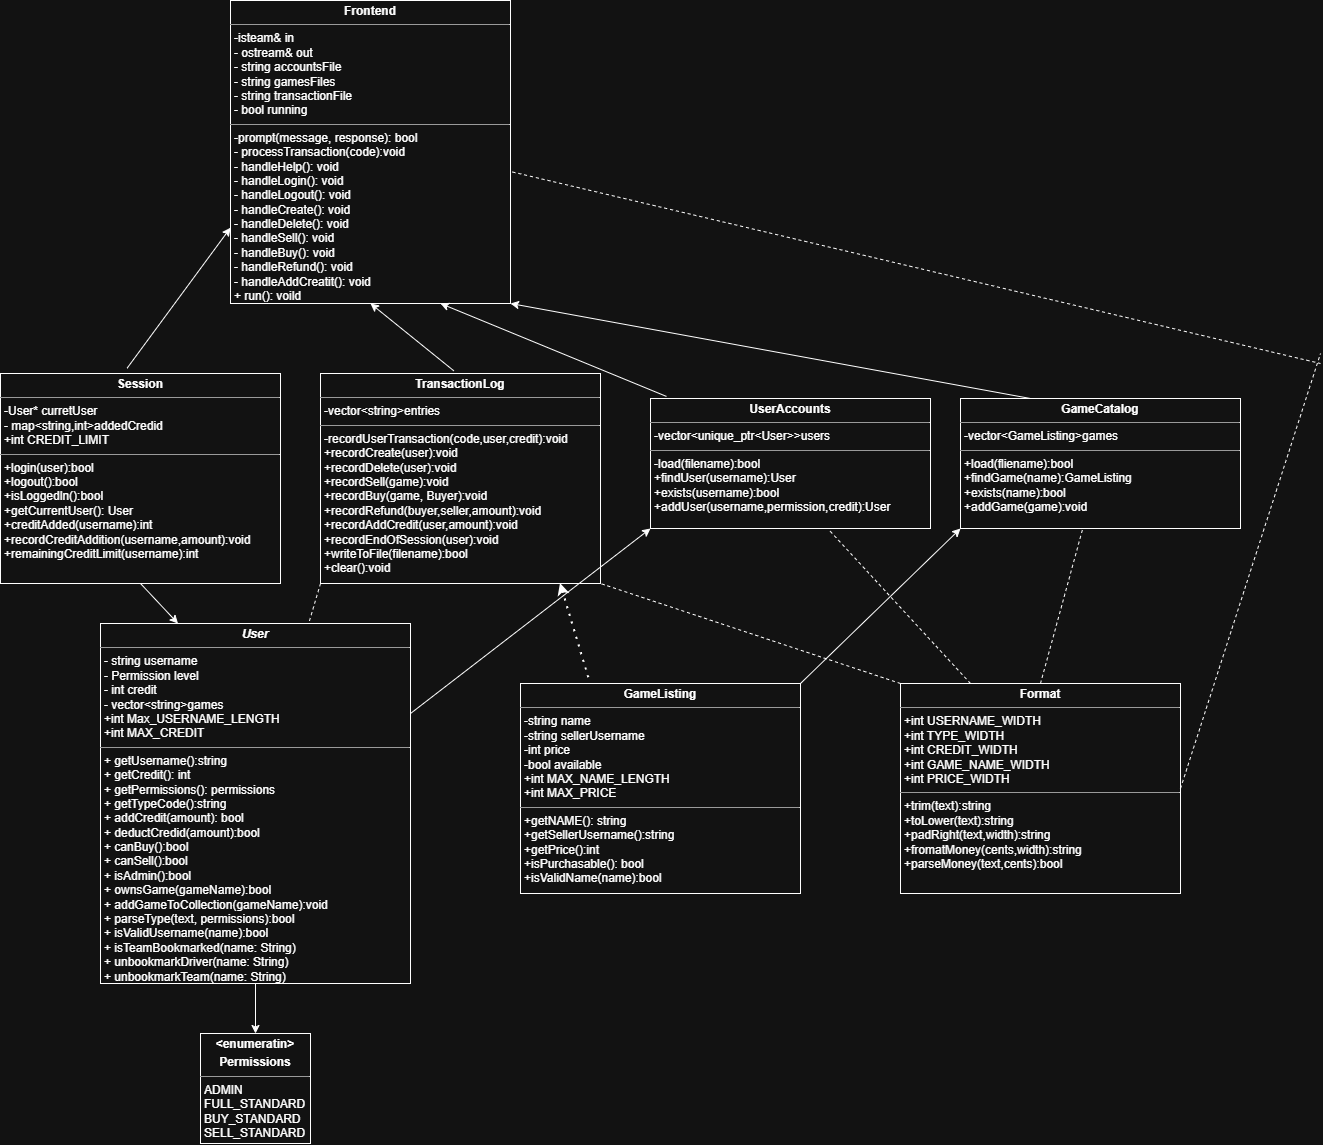

The diagram above was exported from draw.io. Its source (the exported page's mxGraphModel, read from the mxfile embedded in the PNG):
<mxGraphModel dx="2553" dy="1088" grid="1" gridSize="10" guides="1" tooltips="1" connect="1" arrows="1" fold="1" page="1" pageScale="1" pageWidth="850" pageHeight="1100" background="none" math="0" shadow="0">
  <root>
    <mxCell id="0" />
    <mxCell id="1" parent="0" />
    <mxCell id="5d2195bd80daf111-18" parent="1" style="verticalAlign=top;align=left;overflow=fill;fontSize=12;fontFamily=Helvetica;html=1;rounded=0;shadow=0;comic=0;labelBackgroundColor=none;strokeWidth=1" value="&lt;p style=&quot;margin:0px;margin-top:4px;text-align:center;&quot;&gt;&lt;b&gt;Frontend&lt;/b&gt;&lt;/p&gt;&lt;hr size=&quot;1&quot;&gt;&lt;p style=&quot;margin:0px;margin-left:4px;&quot;&gt;-isteam&amp;amp; in&lt;/p&gt;&lt;p style=&quot;margin:0px;margin-left:4px;&quot;&gt;- ostream&amp;amp; out&lt;/p&gt;&lt;p style=&quot;margin:0px;margin-left:4px;&quot;&gt;- string accountsFile&lt;/p&gt;&lt;p style=&quot;margin:0px;margin-left:4px;&quot;&gt;- string gamesFiles&lt;/p&gt;&lt;p style=&quot;margin:0px;margin-left:4px;&quot;&gt;- string transactionFile&lt;/p&gt;&lt;p style=&quot;margin:0px;margin-left:4px;&quot;&gt;- bool running&lt;/p&gt;&lt;hr size=&quot;1&quot;&gt;&lt;p style=&quot;margin:0px;margin-left:4px;&quot;&gt;-prompt(message, response): bool&amp;nbsp;&lt;/p&gt;&lt;p style=&quot;margin:0px;margin-left:4px;&quot;&gt;- processTransaction(code):void&amp;nbsp;&lt;/p&gt;&lt;p style=&quot;margin:0px;margin-left:4px;&quot;&gt;- handleHelp(): void&lt;/p&gt;&lt;p style=&quot;margin:0px;margin-left:4px;&quot;&gt;- handleLogin(): void&lt;/p&gt;&lt;p style=&quot;margin:0px;margin-left:4px;&quot;&gt;-&amp;nbsp;&lt;span style=&quot;background-color: transparent; color: light-dark(#000000, var(--ge-light-color, #ffffff));&quot;&gt;handleLogout(): void&lt;/span&gt;&lt;/p&gt;&lt;p style=&quot;margin:0px;margin-left:4px;&quot;&gt;-&amp;nbsp;&lt;span style=&quot;background-color: transparent; color: light-dark(#000000, var(--ge-light-color, #ffffff));&quot;&gt;handleCreate(): void&lt;/span&gt;&lt;/p&gt;&lt;p style=&quot;margin:0px;margin-left:4px;&quot;&gt;-&amp;nbsp;&lt;span style=&quot;background-color: transparent; color: light-dark(#000000, var(--ge-light-color, #ffffff));&quot;&gt;handleDelete(): void&lt;/span&gt;&lt;/p&gt;&lt;p style=&quot;margin:0px;margin-left:4px;&quot;&gt;&lt;span style=&quot;background-color: transparent; color: light-dark(#000000, var(--ge-light-color, #ffffff));&quot;&gt;-&amp;nbsp;&lt;/span&gt;&lt;span style=&quot;background-color: transparent; color: light-dark(#000000, var(--ge-light-color, #ffffff));&quot;&gt;handleSell(): void&lt;/span&gt;&lt;/p&gt;&lt;p style=&quot;margin:0px;margin-left:4px;&quot;&gt;&lt;span style=&quot;background-color: transparent; color: light-dark(#000000, var(--ge-light-color, #ffffff));&quot;&gt;-&amp;nbsp;&lt;/span&gt;&lt;span style=&quot;background-color: transparent; color: light-dark(#000000, var(--ge-light-color, #ffffff));&quot;&gt;handleBuy(): void&lt;/span&gt;&lt;/p&gt;&lt;p style=&quot;margin:0px;margin-left:4px;&quot;&gt;&lt;span style=&quot;background-color: transparent; color: light-dark(#000000, var(--ge-light-color, #ffffff));&quot;&gt;-&amp;nbsp;&lt;/span&gt;&lt;span style=&quot;background-color: transparent; color: light-dark(#000000, var(--ge-light-color, #ffffff));&quot;&gt;handleRefund(): void&lt;/span&gt;&lt;/p&gt;&lt;p style=&quot;margin:0px;margin-left:4px;&quot;&gt;&lt;span style=&quot;background-color: transparent; color: light-dark(#000000, var(--ge-light-color, #ffffff));&quot;&gt;-&amp;nbsp;&lt;/span&gt;&lt;span style=&quot;background-color: transparent; color: light-dark(#000000, var(--ge-light-color, #ffffff));&quot;&gt;handleAddCreatit(): void&lt;/span&gt;&lt;/p&gt;&lt;p style=&quot;margin:0px;margin-left:4px;&quot;&gt;&lt;span style=&quot;background-color: transparent; color: light-dark(#000000, var(--ge-light-color, #ffffff));&quot;&gt;+ run(): voild&lt;/span&gt;&lt;/p&gt;" vertex="1">
      <mxGeometry height="303" width="280" x="80" y="87" as="geometry" />
    </mxCell>
    <mxCell id="BPAd-vjyH49lOLVb9Eva-1" parent="1" style="verticalAlign=top;align=left;overflow=fill;fontSize=12;fontFamily=Helvetica;html=1;rounded=0;shadow=0;comic=0;labelBackgroundColor=none;strokeWidth=1" value="&lt;p style=&quot;margin:0px;margin-top:4px;text-align:center;&quot;&gt;&lt;b&gt;&lt;i&gt;User&lt;/i&gt;&lt;/b&gt;&lt;/p&gt;&lt;hr size=&quot;1&quot;&gt;&lt;p style=&quot;margin:0px;margin-left:4px;&quot;&gt;- string username&lt;/p&gt;&lt;p style=&quot;margin:0px;margin-left:4px;&quot;&gt;- Permission level&amp;nbsp;&lt;/p&gt;&lt;p style=&quot;margin:0px;margin-left:4px;&quot;&gt;- int credit&amp;nbsp;&lt;/p&gt;&lt;p style=&quot;margin:0px;margin-left:4px;&quot;&gt;- vector&amp;lt;string&amp;gt;games&lt;/p&gt;&lt;p style=&quot;margin:0px;margin-left:4px;&quot;&gt;+int Max_USERNAME_LENGTH&lt;/p&gt;&lt;p style=&quot;margin:0px;margin-left:4px;&quot;&gt;+int MAX_CREDIT&amp;nbsp;&lt;/p&gt;&lt;hr size=&quot;1&quot;&gt;&lt;p style=&quot;margin:0px;margin-left:4px;&quot;&gt;+ getUsername():string&amp;nbsp;&lt;/p&gt;&lt;p style=&quot;margin:0px;margin-left:4px;&quot;&gt;+ getCredit(): int&lt;/p&gt;&lt;p style=&quot;margin:0px;margin-left:4px;&quot;&gt;+ getPermissions(): permissions&lt;/p&gt;&lt;p style=&quot;margin:0px;margin-left:4px;&quot;&gt;+ getTypeCode():string&lt;/p&gt;&lt;p style=&quot;margin:0px;margin-left:4px;&quot;&gt;+ addCredit(amount): bool&lt;/p&gt;&lt;p style=&quot;margin:0px;margin-left:4px;&quot;&gt;+ deductCredid(amount):bool&lt;/p&gt;&lt;p style=&quot;margin:0px;margin-left:4px;&quot;&gt;+ canBuy():bool&lt;/p&gt;&lt;p style=&quot;margin:0px;margin-left:4px;&quot;&gt;+ canSell():bool&lt;/p&gt;&lt;p style=&quot;margin:0px;margin-left:4px;&quot;&gt;+ isAdmin():bool&lt;/p&gt;&lt;p style=&quot;margin:0px;margin-left:4px;&quot;&gt;+ ownsGame(gameName):bool&lt;/p&gt;&lt;p style=&quot;margin:0px;margin-left:4px;&quot;&gt;+ addGameToCollection(gameName):void&lt;/p&gt;&lt;p style=&quot;margin:0px;margin-left:4px;&quot;&gt;+ parseType(text, permissions):bool&lt;/p&gt;&lt;p style=&quot;margin:0px;margin-left:4px;&quot;&gt;+ isValidUsername(name):bool&lt;/p&gt;&lt;p style=&quot;margin:0px;margin-left:4px;&quot;&gt;+ isTeamBookmarked(name: String)&lt;/p&gt;&lt;p style=&quot;margin:0px;margin-left:4px;&quot;&gt;+ unbookmarkDriver(name: String)&lt;/p&gt;&lt;p style=&quot;margin:0px;margin-left:4px;&quot;&gt;+&amp;nbsp;unbookmarkTeam(name: String)&lt;/p&gt;" vertex="1">
      <mxGeometry height="360" width="310" x="-50" y="710" as="geometry" />
    </mxCell>
    <mxCell id="P8umBwSCzRcWLfZbeE5O-2" parent="1" style="verticalAlign=top;align=left;overflow=fill;fontSize=12;fontFamily=Helvetica;html=1;rounded=0;shadow=0;comic=0;labelBackgroundColor=none;strokeWidth=1" value="&lt;p style=&quot;margin:0px;margin-top:4px;text-align:center;&quot;&gt;&lt;b&gt;Session&lt;/b&gt;&lt;/p&gt;&lt;hr size=&quot;1&quot;&gt;&lt;p style=&quot;margin:0px;margin-left:4px;&quot;&gt;-User* curretUser&lt;/p&gt;&lt;p style=&quot;margin:0px;margin-left:4px;&quot;&gt;- map&amp;lt;string,int&amp;gt;addedCredid&lt;/p&gt;&lt;p style=&quot;margin:0px;margin-left:4px;&quot;&gt;+int CREDIT_LIMIT&lt;/p&gt;&lt;hr size=&quot;1&quot;&gt;&lt;p style=&quot;margin:0px;margin-left:4px;&quot;&gt;+login(user):bool&lt;/p&gt;&lt;p style=&quot;margin:0px;margin-left:4px;&quot;&gt;+logout():bool&lt;/p&gt;&lt;p style=&quot;margin:0px;margin-left:4px;&quot;&gt;+isLoggedln():bool&lt;/p&gt;&lt;p style=&quot;margin:0px;margin-left:4px;&quot;&gt;+getCurrentUser(): User&lt;/p&gt;&lt;p style=&quot;margin:0px;margin-left:4px;&quot;&gt;+creditAdded(username):int&lt;/p&gt;&lt;p style=&quot;margin:0px;margin-left:4px;&quot;&gt;+recordCreditAddition(username,amount):void&lt;/p&gt;&lt;p style=&quot;margin:0px;margin-left:4px;&quot;&gt;+remainingCreditLimit(username):int&lt;/p&gt;&lt;p style=&quot;margin:0px;margin-left:4px;&quot;&gt;&lt;br&gt;&lt;/p&gt;" vertex="1">
      <mxGeometry height="210" width="280" x="-150" y="460" as="geometry" />
    </mxCell>
    <mxCell id="P8umBwSCzRcWLfZbeE5O-3" parent="1" style="verticalAlign=top;align=left;overflow=fill;fontSize=12;fontFamily=Helvetica;html=1;rounded=0;shadow=0;comic=0;labelBackgroundColor=none;strokeWidth=1" value="&lt;p style=&quot;margin:0px;margin-top:4px;text-align:center;&quot;&gt;&lt;b&gt;TransactionLog&lt;/b&gt;&lt;/p&gt;&lt;hr size=&quot;1&quot;&gt;&lt;p style=&quot;margin:0px;margin-left:4px;&quot;&gt;-vector&amp;lt;string&amp;gt;entries&lt;br&gt;&lt;/p&gt;&lt;hr size=&quot;1&quot;&gt;&lt;p style=&quot;margin:0px;margin-left:4px;&quot;&gt;-recordUserTransaction(code,user,credit):void&lt;/p&gt;&lt;p style=&quot;margin:0px;margin-left:4px;&quot;&gt;+recordCreate(user):void&lt;/p&gt;&lt;p style=&quot;margin:0px;margin-left:4px;&quot;&gt;+recordDelete(user):void&lt;/p&gt;&lt;p style=&quot;margin:0px;margin-left:4px;&quot;&gt;+recordSell(game):void&lt;/p&gt;&lt;p style=&quot;margin:0px;margin-left:4px;&quot;&gt;+recordBuy(game, Buyer):void&lt;/p&gt;&lt;p style=&quot;margin:0px;margin-left:4px;&quot;&gt;+recordRefund(buyer,seller,amount):void&lt;/p&gt;&lt;p style=&quot;margin:0px;margin-left:4px;&quot;&gt;+&lt;span style=&quot;background-color: transparent; color: light-dark(#000000, var(--ge-light-color, #ffffff));&quot;&gt;recordAddCredit(user,amount):void&lt;/span&gt;&lt;/p&gt;&lt;p style=&quot;margin:0px;margin-left:4px;&quot;&gt;+recordEndOfSession(user):void&lt;/p&gt;&lt;p style=&quot;margin:0px;margin-left:4px;&quot;&gt;+writeToFile(filename):bool&lt;/p&gt;&lt;p style=&quot;margin:0px;margin-left:4px;&quot;&gt;+clear():void&lt;/p&gt;" vertex="1">
      <mxGeometry height="210" width="280" x="170" y="460" as="geometry" />
    </mxCell>
    <mxCell id="P8umBwSCzRcWLfZbeE5O-4" edge="1" parent="1" source="P8umBwSCzRcWLfZbeE5O-2" style="endArrow=classic;html=1;rounded=0;exitX=0.452;exitY=-0.025;exitDx=0;exitDy=0;exitPerimeter=0;entryX=0;entryY=0.75;entryDx=0;entryDy=0;" target="5d2195bd80daf111-18" value="">
      <mxGeometry height="50" relative="1" width="50" as="geometry">
        <mxPoint x="180" y="560" as="sourcePoint" />
        <mxPoint x="230" y="510" as="targetPoint" />
      </mxGeometry>
    </mxCell>
    <mxCell id="P8umBwSCzRcWLfZbeE5O-5" edge="1" parent="1" source="P8umBwSCzRcWLfZbeE5O-3" style="endArrow=classic;html=1;rounded=0;exitX=0.476;exitY=-0.013;exitDx=0;exitDy=0;exitPerimeter=0;entryX=0.5;entryY=1;entryDx=0;entryDy=0;" target="5d2195bd80daf111-18" value="">
      <mxGeometry height="50" relative="1" width="50" as="geometry">
        <mxPoint x="180" y="560" as="sourcePoint" />
        <mxPoint x="230" y="510" as="targetPoint" />
      </mxGeometry>
    </mxCell>
    <mxCell id="P8umBwSCzRcWLfZbeE5O-6" parent="1" style="verticalAlign=top;align=left;overflow=fill;fontSize=12;fontFamily=Helvetica;html=1;rounded=0;shadow=0;comic=0;labelBackgroundColor=none;strokeWidth=1" value="&lt;p style=&quot;margin:0px;margin-top:4px;text-align:center;&quot;&gt;&lt;b&gt;UserAccounts&lt;/b&gt;&lt;/p&gt;&lt;hr size=&quot;1&quot;&gt;&lt;p style=&quot;margin:0px;margin-left:4px;&quot;&gt;-vector&amp;lt;unique_ptr&amp;lt;User&amp;gt;&amp;gt;users&lt;br&gt;&lt;/p&gt;&lt;hr size=&quot;1&quot;&gt;&lt;p style=&quot;margin:0px;margin-left:4px;&quot;&gt;-load(filename):bool&lt;/p&gt;&lt;p style=&quot;margin:0px;margin-left:4px;&quot;&gt;+findUser(username):User&lt;/p&gt;&lt;p style=&quot;margin:0px;margin-left:4px;&quot;&gt;+exists(username):bool&lt;/p&gt;&lt;p style=&quot;margin:0px;margin-left:4px;&quot;&gt;+addUser(username,permission,credit):User&lt;/p&gt;&lt;p style=&quot;margin:0px;margin-left:4px;&quot;&gt;&lt;br&gt;&lt;/p&gt;" vertex="1">
      <mxGeometry height="130" width="280" x="500" y="485" as="geometry" />
    </mxCell>
    <mxCell id="P8umBwSCzRcWLfZbeE5O-7" edge="1" parent="1" source="P8umBwSCzRcWLfZbeE5O-6" style="endArrow=classic;html=1;rounded=0;entryX=0.75;entryY=1;entryDx=0;entryDy=0;exitX=0.057;exitY=-0.016;exitDx=0;exitDy=0;exitPerimeter=0;" target="5d2195bd80daf111-18" value="">
      <mxGeometry height="50" relative="1" width="50" as="geometry">
        <mxPoint x="680" y="530" as="sourcePoint" />
        <mxPoint x="730" y="480" as="targetPoint" />
      </mxGeometry>
    </mxCell>
    <mxCell id="P8umBwSCzRcWLfZbeE5O-9" parent="1" style="verticalAlign=top;align=left;overflow=fill;fontSize=12;fontFamily=Helvetica;html=1;rounded=0;shadow=0;comic=0;labelBackgroundColor=none;strokeWidth=1" value="&lt;p style=&quot;margin:0px;margin-top:4px;text-align:center;&quot;&gt;&lt;b&gt;GameCatalog&lt;/b&gt;&lt;/p&gt;&lt;hr size=&quot;1&quot;&gt;&lt;p style=&quot;margin:0px;margin-left:4px;&quot;&gt;-vector&amp;lt;GameListing&amp;gt;games&lt;br&gt;&lt;/p&gt;&lt;hr size=&quot;1&quot;&gt;&lt;p style=&quot;margin:0px;margin-left:4px;&quot;&gt;+load(fliename):bool&lt;/p&gt;&lt;p style=&quot;margin:0px;margin-left:4px;&quot;&gt;&lt;span style=&quot;background-color: transparent; color: light-dark(#000000, var(--ge-light-color, #ffffff));&quot;&gt;+findGame(name):GameListing&lt;/span&gt;&lt;/p&gt;&lt;p style=&quot;margin:0px;margin-left:4px;&quot;&gt;+exists(name):bool&lt;/p&gt;&lt;p style=&quot;margin:0px;margin-left:4px;&quot;&gt;+addGame(game):void&lt;/p&gt;&lt;p style=&quot;margin:0px;margin-left:4px;&quot;&gt;&lt;br&gt;&lt;/p&gt;" vertex="1">
      <mxGeometry height="130" width="280" x="810" y="485" as="geometry" />
    </mxCell>
    <mxCell id="P8umBwSCzRcWLfZbeE5O-10" edge="1" parent="1" source="P8umBwSCzRcWLfZbeE5O-9" style="endArrow=classic;html=1;rounded=0;entryX=1;entryY=1;entryDx=0;entryDy=0;exitX=0.25;exitY=0;exitDx=0;exitDy=0;" target="5d2195bd80daf111-18" value="">
      <mxGeometry height="50" relative="1" width="50" as="geometry">
        <mxPoint x="820" y="500" as="sourcePoint" />
        <mxPoint x="870" y="450" as="targetPoint" />
      </mxGeometry>
    </mxCell>
    <mxCell id="P8umBwSCzRcWLfZbeE5O-11" parent="1" style="verticalAlign=top;align=left;overflow=fill;fontSize=12;fontFamily=Helvetica;html=1;rounded=0;shadow=0;comic=0;labelBackgroundColor=none;strokeWidth=1" value="&lt;p style=&quot;margin:0px;margin-top:4px;text-align:center;&quot;&gt;&lt;b&gt;&amp;lt;enumeratin&amp;gt;&lt;/b&gt;&lt;/p&gt;&lt;p style=&quot;margin:0px;margin-top:4px;text-align:center;&quot;&gt;&lt;b&gt;Permissions&lt;/b&gt;&lt;/p&gt;&lt;hr size=&quot;1&quot;&gt;&lt;p style=&quot;margin:0px;margin-left:4px;&quot;&gt;ADMIN&lt;/p&gt;&lt;p style=&quot;margin:0px;margin-left:4px;&quot;&gt;FULL_STANDARD&lt;br&gt;BUY_STANDARD&lt;br&gt;SELL_STANDARD&lt;/p&gt;&lt;p style=&quot;margin:0px;margin-left:4px;&quot;&gt;&lt;br&gt;&lt;/p&gt;" vertex="1">
      <mxGeometry height="110" width="110" x="50" y="1120" as="geometry" />
    </mxCell>
    <mxCell id="P8umBwSCzRcWLfZbeE5O-12" edge="1" parent="1" source="BPAd-vjyH49lOLVb9Eva-1" style="endArrow=classic;html=1;rounded=0;exitX=0.5;exitY=1;exitDx=0;exitDy=0;entryX=0.5;entryY=0;entryDx=0;entryDy=0;" target="P8umBwSCzRcWLfZbeE5O-11" value="">
      <mxGeometry height="50" relative="1" width="50" as="geometry">
        <mxPoint x="110" y="1140" as="sourcePoint" />
        <mxPoint x="105" y="1120" as="targetPoint" />
      </mxGeometry>
    </mxCell>
    <mxCell id="P8umBwSCzRcWLfZbeE5O-13" parent="1" style="verticalAlign=top;align=left;overflow=fill;fontSize=12;fontFamily=Helvetica;html=1;rounded=0;shadow=0;comic=0;labelBackgroundColor=none;strokeWidth=1" value="&lt;p style=&quot;margin:0px;margin-top:4px;text-align:center;&quot;&gt;&lt;b&gt;GameListing&lt;/b&gt;&lt;/p&gt;&lt;hr size=&quot;1&quot;&gt;&lt;p style=&quot;margin:0px;margin-left:4px;&quot;&gt;-string name&lt;br&gt;&lt;/p&gt;&lt;p style=&quot;margin:0px;margin-left:4px;&quot;&gt;-string sellerUsername&lt;/p&gt;&lt;p style=&quot;margin:0px;margin-left:4px;&quot;&gt;-int price&lt;/p&gt;&lt;p style=&quot;margin:0px;margin-left:4px;&quot;&gt;-bool available&lt;/p&gt;&lt;p style=&quot;margin:0px;margin-left:4px;&quot;&gt;+int MAX_NAME_LENGTH&lt;/p&gt;&lt;p style=&quot;margin:0px;margin-left:4px;&quot;&gt;+int MAX_PRICE&lt;/p&gt;&lt;hr size=&quot;1&quot;&gt;&lt;p style=&quot;margin:0px;margin-left:4px;&quot;&gt;+getNAME(): string&lt;/p&gt;&lt;p style=&quot;margin:0px;margin-left:4px;&quot;&gt;+getSellerUsername():string&lt;/p&gt;&lt;p style=&quot;margin:0px;margin-left:4px;&quot;&gt;+getPrice():int&lt;/p&gt;&lt;p style=&quot;margin:0px;margin-left:4px;&quot;&gt;+isPurchasable(): bool&lt;/p&gt;&lt;p style=&quot;margin:0px;margin-left:4px;&quot;&gt;+isValidName(name):bool&lt;/p&gt;" vertex="1">
      <mxGeometry height="210" width="280" x="370" y="770" as="geometry" />
    </mxCell>
    <mxCell id="P8umBwSCzRcWLfZbeE5O-14" parent="1" style="verticalAlign=top;align=left;overflow=fill;fontSize=12;fontFamily=Helvetica;html=1;rounded=0;shadow=0;comic=0;labelBackgroundColor=none;strokeWidth=1" value="&lt;p style=&quot;margin:0px;margin-top:4px;text-align:center;&quot;&gt;&lt;b&gt;Format&lt;/b&gt;&lt;/p&gt;&lt;hr size=&quot;1&quot;&gt;&lt;p style=&quot;margin:0px;margin-left:4px;&quot;&gt;+int USERNAME_WIDTH&lt;/p&gt;&lt;p style=&quot;margin:0px;margin-left:4px;&quot;&gt;+int TYPE_WIDTH&lt;/p&gt;&lt;p style=&quot;margin:0px;margin-left:4px;&quot;&gt;+int CREDIT_WIDTH&lt;/p&gt;&lt;p style=&quot;margin:0px;margin-left:4px;&quot;&gt;+int GAME_NAME_WIDTH&lt;/p&gt;&lt;p style=&quot;margin:0px;margin-left:4px;&quot;&gt;+int PRICE_WIDTH&lt;/p&gt;&lt;hr size=&quot;1&quot;&gt;&lt;p style=&quot;margin:0px;margin-left:4px;&quot;&gt;+trim(text):string&lt;/p&gt;&lt;p style=&quot;margin:0px;margin-left:4px;&quot;&gt;+toLower(text):string&lt;/p&gt;&lt;p style=&quot;margin:0px;margin-left:4px;&quot;&gt;+padRight(text,width):string&lt;/p&gt;&lt;p style=&quot;margin:0px;margin-left:4px;&quot;&gt;+fromatMoney(cents,width):string&lt;/p&gt;&lt;p style=&quot;margin:0px;margin-left:4px;&quot;&gt;+parseMoney(text,cents):bool&lt;/p&gt;" vertex="1">
      <mxGeometry height="210" width="280" x="750" y="770" as="geometry" />
    </mxCell>
    <mxCell id="P8umBwSCzRcWLfZbeE5O-15" edge="1" parent="1" source="P8umBwSCzRcWLfZbeE5O-14" style="endArrow=none;dashed=1;html=1;rounded=0;exitX=1;exitY=0.5;exitDx=0;exitDy=0;" value="">
      <mxGeometry height="50" relative="1" width="50" as="geometry">
        <mxPoint x="340" y="670" as="sourcePoint" />
        <mxPoint x="1170" y="440" as="targetPoint" />
      </mxGeometry>
    </mxCell>
    <mxCell id="P8umBwSCzRcWLfZbeE5O-16" edge="1" parent="1" source="5d2195bd80daf111-18" style="endArrow=none;dashed=1;html=1;rounded=0;exitX=1.007;exitY=0.566;exitDx=0;exitDy=0;exitPerimeter=0;" value="">
      <mxGeometry height="50" relative="1" width="50" as="geometry">
        <mxPoint x="410" y="670" as="sourcePoint" />
        <mxPoint x="1170" y="450" as="targetPoint" />
      </mxGeometry>
    </mxCell>
    <mxCell id="P8umBwSCzRcWLfZbeE5O-17" edge="1" parent="1" source="P8umBwSCzRcWLfZbeE5O-14" style="endArrow=none;dashed=1;html=1;rounded=0;exitX=0.5;exitY=0;exitDx=0;exitDy=0;" target="P8umBwSCzRcWLfZbeE5O-9" value="">
      <mxGeometry height="50" relative="1" width="50" as="geometry">
        <mxPoint x="410" y="670" as="sourcePoint" />
        <mxPoint x="460" y="620" as="targetPoint" />
      </mxGeometry>
    </mxCell>
    <mxCell id="P8umBwSCzRcWLfZbeE5O-18" edge="1" parent="1" source="P8umBwSCzRcWLfZbeE5O-14" style="endArrow=none;dashed=1;html=1;rounded=0;entryX=0.64;entryY=1.017;entryDx=0;entryDy=0;exitX=0.25;exitY=0;exitDx=0;exitDy=0;entryPerimeter=0;" target="P8umBwSCzRcWLfZbeE5O-6" value="">
      <mxGeometry height="50" relative="1" width="50" as="geometry">
        <mxPoint x="410" y="670" as="sourcePoint" />
        <mxPoint x="460" y="620" as="targetPoint" />
      </mxGeometry>
    </mxCell>
    <mxCell id="P8umBwSCzRcWLfZbeE5O-19" edge="1" parent="1" source="P8umBwSCzRcWLfZbeE5O-14" style="endArrow=none;dashed=1;html=1;rounded=0;entryX=1;entryY=1;entryDx=0;entryDy=0;exitX=0;exitY=0;exitDx=0;exitDy=0;" target="P8umBwSCzRcWLfZbeE5O-3" value="">
      <mxGeometry height="50" relative="1" width="50" as="geometry">
        <mxPoint x="410" y="670" as="sourcePoint" />
        <mxPoint x="460" y="620" as="targetPoint" />
      </mxGeometry>
    </mxCell>
    <mxCell id="P8umBwSCzRcWLfZbeE5O-21" edge="1" parent="1" source="P8umBwSCzRcWLfZbeE5O-13" style="endArrow=classic;html=1;rounded=0;exitX=1;exitY=0;exitDx=0;exitDy=0;entryX=0;entryY=1;entryDx=0;entryDy=0;" target="P8umBwSCzRcWLfZbeE5O-9" value="">
      <mxGeometry height="50" relative="1" width="50" as="geometry">
        <mxPoint x="410" y="670" as="sourcePoint" />
        <mxPoint x="460" y="620" as="targetPoint" />
      </mxGeometry>
    </mxCell>
    <mxCell id="P8umBwSCzRcWLfZbeE5O-22" edge="1" parent="1" style="endArrow=none;dashed=1;html=1;dashPattern=1 3;strokeWidth=2;rounded=0;startArrow=classic;startFill=1;entryX=0.25;entryY=0;entryDx=0;entryDy=0;" target="P8umBwSCzRcWLfZbeE5O-13" value="">
      <mxGeometry height="50" relative="1" width="50" as="geometry">
        <mxPoint x="410" y="670" as="sourcePoint" />
        <mxPoint x="460" y="620" as="targetPoint" />
      </mxGeometry>
    </mxCell>
    <mxCell id="P8umBwSCzRcWLfZbeE5O-23" edge="1" parent="1" source="BPAd-vjyH49lOLVb9Eva-1" style="endArrow=classic;html=1;rounded=0;exitX=1;exitY=0.25;exitDx=0;exitDy=0;entryX=0;entryY=1;entryDx=0;entryDy=0;" target="P8umBwSCzRcWLfZbeE5O-6" value="">
      <mxGeometry height="50" relative="1" width="50" as="geometry">
        <mxPoint x="410" y="670" as="sourcePoint" />
        <mxPoint x="460" y="620" as="targetPoint" />
      </mxGeometry>
    </mxCell>
    <mxCell id="P8umBwSCzRcWLfZbeE5O-24" edge="1" parent="1" source="P8umBwSCzRcWLfZbeE5O-2" style="endArrow=classic;html=1;rounded=0;entryX=0.25;entryY=0;entryDx=0;entryDy=0;exitX=0.5;exitY=1;exitDx=0;exitDy=0;" target="BPAd-vjyH49lOLVb9Eva-1" value="">
      <mxGeometry height="50" relative="1" width="50" as="geometry">
        <mxPoint x="410" y="670" as="sourcePoint" />
        <mxPoint x="460" y="620" as="targetPoint" />
      </mxGeometry>
    </mxCell>
    <mxCell id="P8umBwSCzRcWLfZbeE5O-25" edge="1" parent="1" source="P8umBwSCzRcWLfZbeE5O-3" style="endArrow=none;dashed=1;html=1;rounded=0;exitX=0;exitY=1;exitDx=0;exitDy=0;" target="BPAd-vjyH49lOLVb9Eva-1" value="">
      <mxGeometry height="50" relative="1" width="50" as="geometry">
        <mxPoint x="410" y="670" as="sourcePoint" />
        <mxPoint x="460" y="620" as="targetPoint" />
      </mxGeometry>
    </mxCell>
  </root>
</mxGraphModel>